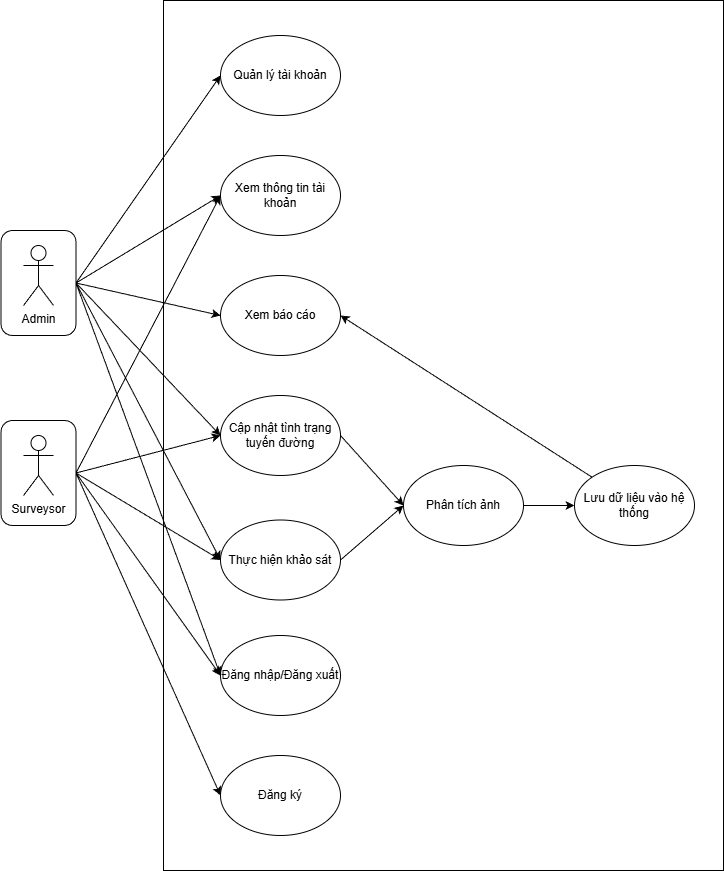

The diagram above was exported from draw.io. Its source (the exported page's mxGraphModel, read from the mxfile embedded in the PNG):
<mxGraphModel dx="1448" dy="1852" grid="1" gridSize="10" guides="1" tooltips="1" connect="1" arrows="1" fold="1" page="1" pageScale="1" pageWidth="827" pageHeight="1169" math="0" shadow="0">
  <root>
    <mxCell id="0" />
    <mxCell id="1" parent="0" />
    <mxCell id="cskLPDIcFxGujxFocmbj-14" parent="1" style="rounded=0;whiteSpace=wrap;html=1;" value="" vertex="1">
      <mxGeometry height="870" width="560" x="770" y="-125" as="geometry" />
    </mxCell>
    <mxCell id="cskLPDIcFxGujxFocmbj-5" parent="1" style="rounded=1;whiteSpace=wrap;html=1;" value="" vertex="1">
      <mxGeometry height="105" width="75" x="607.5" y="295" as="geometry" />
    </mxCell>
    <mxCell id="cskLPDIcFxGujxFocmbj-4" parent="1" style="rounded=1;whiteSpace=wrap;html=1;" value="" vertex="1">
      <mxGeometry height="105" width="75" x="607.5" y="105" as="geometry" />
    </mxCell>
    <mxCell id="zzQK2AqDzONmX2zj4-mL-10" parent="1" style="shape=umlActor;verticalLabelPosition=bottom;verticalAlign=top;html=1;outlineConnect=0;" value="Admin" vertex="1">
      <mxGeometry height="60" width="30" x="630" y="120" as="geometry" />
    </mxCell>
    <mxCell id="zzQK2AqDzONmX2zj4-mL-33" parent="1" style="ellipse;whiteSpace=wrap;html=1;" value="Quản lý tài khoản" vertex="1">
      <mxGeometry height="80" width="120" x="827" y="-90" as="geometry" />
    </mxCell>
    <mxCell id="cskLPDIcFxGujxFocmbj-2" parent="1" style="shape=umlActor;verticalLabelPosition=bottom;verticalAlign=top;html=1;outlineConnect=0;" value="Surveysor" vertex="1">
      <mxGeometry height="60" width="30" x="630" y="310" as="geometry" />
    </mxCell>
    <mxCell id="cskLPDIcFxGujxFocmbj-6" parent="1" style="ellipse;whiteSpace=wrap;html=1;" value="Xem thông tin tài khoản" vertex="1">
      <mxGeometry height="80" width="120" x="827" y="30" as="geometry" />
    </mxCell>
    <mxCell id="cskLPDIcFxGujxFocmbj-7" parent="1" style="ellipse;whiteSpace=wrap;html=1;" value="Xem báo cáo" vertex="1">
      <mxGeometry height="80" width="120" x="827" y="150" as="geometry" />
    </mxCell>
    <mxCell id="cskLPDIcFxGujxFocmbj-8" parent="1" style="ellipse;whiteSpace=wrap;html=1;" value="Cập nhật tình trạng tuyến đường" vertex="1">
      <mxGeometry height="80" width="120" x="827" y="270" as="geometry" />
    </mxCell>
    <mxCell id="cskLPDIcFxGujxFocmbj-9" parent="1" style="ellipse;whiteSpace=wrap;html=1;" value="Thực hiện khảo sát" vertex="1">
      <mxGeometry height="80" width="120" x="827" y="394.5" as="geometry" />
    </mxCell>
    <mxCell id="cskLPDIcFxGujxFocmbj-10" parent="1" style="ellipse;whiteSpace=wrap;html=1;" value="Đăng nhập/Đăng xuất" vertex="1">
      <mxGeometry height="80" width="120" x="827" y="510" as="geometry" />
    </mxCell>
    <mxCell id="cskLPDIcFxGujxFocmbj-11" parent="1" style="ellipse;whiteSpace=wrap;html=1;" value="Đăng ký" vertex="1">
      <mxGeometry height="80" width="120" x="827" y="630" as="geometry" />
    </mxCell>
    <mxCell id="cskLPDIcFxGujxFocmbj-16" edge="1" parent="1" source="cskLPDIcFxGujxFocmbj-4" style="endArrow=classic;html=1;rounded=0;exitX=1;exitY=0.5;exitDx=0;exitDy=0;entryX=0;entryY=0.5;entryDx=0;entryDy=0;" target="zzQK2AqDzONmX2zj4-mL-33" value="">
      <mxGeometry height="50" relative="1" width="50" as="geometry">
        <mxPoint x="1030" y="280" as="sourcePoint" />
        <mxPoint x="1080" y="230" as="targetPoint" />
      </mxGeometry>
    </mxCell>
    <mxCell id="cskLPDIcFxGujxFocmbj-17" edge="1" parent="1" source="cskLPDIcFxGujxFocmbj-4" style="endArrow=classic;html=1;rounded=0;exitX=1;exitY=0.5;exitDx=0;exitDy=0;entryX=0;entryY=0.5;entryDx=0;entryDy=0;" target="cskLPDIcFxGujxFocmbj-6" value="">
      <mxGeometry height="50" relative="1" width="50" as="geometry">
        <mxPoint x="693" y="167" as="sourcePoint" />
        <mxPoint x="837" y="-40" as="targetPoint" />
      </mxGeometry>
    </mxCell>
    <mxCell id="cskLPDIcFxGujxFocmbj-18" edge="1" parent="1" source="cskLPDIcFxGujxFocmbj-4" style="endArrow=classic;html=1;rounded=0;exitX=1;exitY=0.5;exitDx=0;exitDy=0;entryX=0;entryY=0.5;entryDx=0;entryDy=0;" target="cskLPDIcFxGujxFocmbj-7" value="">
      <mxGeometry height="50" relative="1" width="50" as="geometry">
        <mxPoint x="693" y="167" as="sourcePoint" />
        <mxPoint x="837" y="80" as="targetPoint" />
      </mxGeometry>
    </mxCell>
    <mxCell id="cskLPDIcFxGujxFocmbj-19" edge="1" parent="1" source="cskLPDIcFxGujxFocmbj-4" style="endArrow=classic;html=1;rounded=0;exitX=1;exitY=0.5;exitDx=0;exitDy=0;entryX=0;entryY=0.5;entryDx=0;entryDy=0;" target="cskLPDIcFxGujxFocmbj-8" value="">
      <mxGeometry height="50" relative="1" width="50" as="geometry">
        <mxPoint x="693" y="167" as="sourcePoint" />
        <mxPoint x="837" y="200" as="targetPoint" />
      </mxGeometry>
    </mxCell>
    <mxCell id="cskLPDIcFxGujxFocmbj-20" edge="1" parent="1" source="cskLPDIcFxGujxFocmbj-4" style="endArrow=classic;html=1;rounded=0;exitX=1;exitY=0.5;exitDx=0;exitDy=0;entryX=0;entryY=0.5;entryDx=0;entryDy=0;" target="cskLPDIcFxGujxFocmbj-9" value="">
      <mxGeometry height="50" relative="1" width="50" as="geometry">
        <mxPoint x="693" y="167" as="sourcePoint" />
        <mxPoint x="837" y="320" as="targetPoint" />
      </mxGeometry>
    </mxCell>
    <mxCell id="cskLPDIcFxGujxFocmbj-21" edge="1" parent="1" source="cskLPDIcFxGujxFocmbj-4" style="endArrow=classic;html=1;rounded=0;exitX=1;exitY=0.5;exitDx=0;exitDy=0;entryX=0;entryY=0.5;entryDx=0;entryDy=0;" target="cskLPDIcFxGujxFocmbj-10" value="">
      <mxGeometry height="50" relative="1" width="50" as="geometry">
        <mxPoint x="693" y="167" as="sourcePoint" />
        <mxPoint x="837" y="445" as="targetPoint" />
      </mxGeometry>
    </mxCell>
    <mxCell id="cskLPDIcFxGujxFocmbj-22" edge="1" parent="1" source="cskLPDIcFxGujxFocmbj-5" style="endArrow=classic;html=1;rounded=0;exitX=1;exitY=0.5;exitDx=0;exitDy=0;entryX=0;entryY=0.5;entryDx=0;entryDy=0;" target="cskLPDIcFxGujxFocmbj-6" value="">
      <mxGeometry height="50" relative="1" width="50" as="geometry">
        <mxPoint x="1030" y="280" as="sourcePoint" />
        <mxPoint x="1080" y="230" as="targetPoint" />
      </mxGeometry>
    </mxCell>
    <mxCell id="cskLPDIcFxGujxFocmbj-23" edge="1" parent="1" source="cskLPDIcFxGujxFocmbj-5" style="endArrow=classic;html=1;rounded=0;exitX=1;exitY=0.5;exitDx=0;exitDy=0;entryX=0;entryY=0.5;entryDx=0;entryDy=0;" target="cskLPDIcFxGujxFocmbj-8" value="">
      <mxGeometry height="50" relative="1" width="50" as="geometry">
        <mxPoint x="693" y="358" as="sourcePoint" />
        <mxPoint x="837" y="80" as="targetPoint" />
      </mxGeometry>
    </mxCell>
    <mxCell id="cskLPDIcFxGujxFocmbj-24" edge="1" parent="1" source="cskLPDIcFxGujxFocmbj-5" style="endArrow=classic;html=1;rounded=0;exitX=1;exitY=0.5;exitDx=0;exitDy=0;entryX=0;entryY=0.5;entryDx=0;entryDy=0;" target="cskLPDIcFxGujxFocmbj-9" value="">
      <mxGeometry height="50" relative="1" width="50" as="geometry">
        <mxPoint x="693" y="358" as="sourcePoint" />
        <mxPoint x="837" y="320" as="targetPoint" />
      </mxGeometry>
    </mxCell>
    <mxCell id="cskLPDIcFxGujxFocmbj-26" edge="1" parent="1" source="cskLPDIcFxGujxFocmbj-5" style="endArrow=classic;html=1;rounded=0;exitX=1;exitY=0.5;exitDx=0;exitDy=0;entryX=0;entryY=0.5;entryDx=0;entryDy=0;" target="cskLPDIcFxGujxFocmbj-10" value="">
      <mxGeometry height="50" relative="1" width="50" as="geometry">
        <mxPoint x="693" y="358" as="sourcePoint" />
        <mxPoint x="837" y="445" as="targetPoint" />
      </mxGeometry>
    </mxCell>
    <mxCell id="cskLPDIcFxGujxFocmbj-33" edge="1" parent="1" source="cskLPDIcFxGujxFocmbj-28" style="edgeStyle=orthogonalEdgeStyle;rounded=0;orthogonalLoop=1;jettySize=auto;html=1;entryX=0;entryY=0.5;entryDx=0;entryDy=0;" target="cskLPDIcFxGujxFocmbj-29">
      <mxGeometry relative="1" as="geometry" />
    </mxCell>
    <mxCell id="cskLPDIcFxGujxFocmbj-28" parent="1" style="ellipse;whiteSpace=wrap;html=1;" value="Phân tích ảnh" vertex="1">
      <mxGeometry height="80" width="120" x="1010" y="340" as="geometry" />
    </mxCell>
    <mxCell id="cskLPDIcFxGujxFocmbj-29" parent="1" style="ellipse;whiteSpace=wrap;html=1;" value="Lưu dữ liệu vào hệ thống" vertex="1">
      <mxGeometry height="80" width="120" x="1181" y="340" as="geometry" />
    </mxCell>
    <mxCell id="cskLPDIcFxGujxFocmbj-30" edge="1" parent="1" source="cskLPDIcFxGujxFocmbj-29" style="endArrow=classic;html=1;rounded=0;exitX=0;exitY=0;exitDx=0;exitDy=0;entryX=1;entryY=0.5;entryDx=0;entryDy=0;" target="cskLPDIcFxGujxFocmbj-7" value="">
      <mxGeometry height="50" relative="1" width="50" as="geometry">
        <mxPoint x="1030" y="280" as="sourcePoint" />
        <mxPoint x="1080" y="230" as="targetPoint" />
      </mxGeometry>
    </mxCell>
    <mxCell id="cskLPDIcFxGujxFocmbj-31" edge="1" parent="1" source="cskLPDIcFxGujxFocmbj-8" style="endArrow=classic;html=1;rounded=0;exitX=1;exitY=0.5;exitDx=0;exitDy=0;entryX=0;entryY=0.5;entryDx=0;entryDy=0;" target="cskLPDIcFxGujxFocmbj-28" value="">
      <mxGeometry height="50" relative="1" width="50" as="geometry">
        <mxPoint x="1030" y="280" as="sourcePoint" />
        <mxPoint x="1080" y="230" as="targetPoint" />
      </mxGeometry>
    </mxCell>
    <mxCell id="cskLPDIcFxGujxFocmbj-32" edge="1" parent="1" source="cskLPDIcFxGujxFocmbj-9" style="endArrow=classic;html=1;rounded=0;exitX=1;exitY=0.5;exitDx=0;exitDy=0;entryX=0;entryY=0.5;entryDx=0;entryDy=0;" target="cskLPDIcFxGujxFocmbj-28" value="">
      <mxGeometry height="50" relative="1" width="50" as="geometry">
        <mxPoint x="957" y="320" as="sourcePoint" />
        <mxPoint x="1020" y="390" as="targetPoint" />
      </mxGeometry>
    </mxCell>
    <mxCell id="cskLPDIcFxGujxFocmbj-35" edge="1" parent="1" source="cskLPDIcFxGujxFocmbj-5" style="endArrow=classic;html=1;rounded=0;exitX=1;exitY=0.5;exitDx=0;exitDy=0;entryX=0;entryY=0.5;entryDx=0;entryDy=0;" target="cskLPDIcFxGujxFocmbj-11" value="">
      <mxGeometry height="50" relative="1" width="50" as="geometry">
        <mxPoint x="1030" y="610" as="sourcePoint" />
        <mxPoint x="1080" y="560" as="targetPoint" />
      </mxGeometry>
    </mxCell>
  </root>
</mxGraphModel>